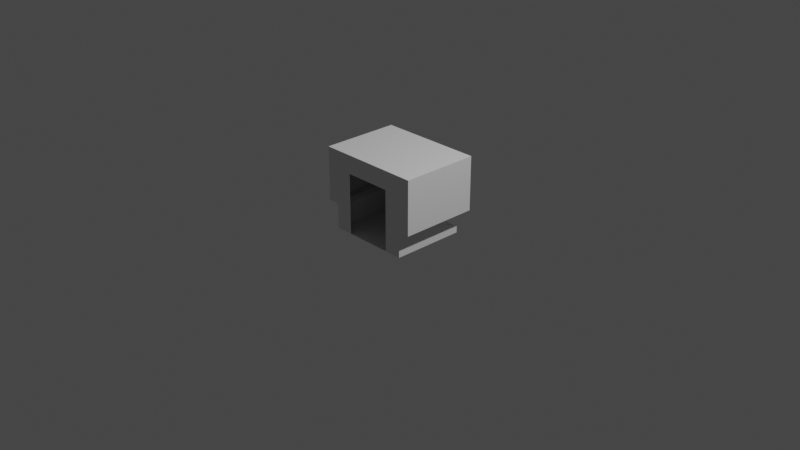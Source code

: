 # Source: cabinhab2.blend  (saved by Blender 3.1.7; exported with 4.5.12 LTS)
import bpy
from mathutils import Matrix  # noqa: F401  (used for matrix-valued properties, if any)

bpy.ops.wm.read_factory_settings(use_empty=True)
scene = bpy.context.scene
scene.name = 'Scene'

# ---- collections
col_collection = bpy.data.collections.new('Collection'); scene.collection.children.link(col_collection)
col_collider_collider_001 = bpy.data.collections.new('collider:collider.001')  # instanced only; not linked into the scene
col_collider_collider_002 = bpy.data.collections.new('collider:collider.002')  # instanced only; not linked into the scene

# ---- world
world_world = bpy.data.worlds.new('World'); scene.world = world_world
world_world.use_nodes = True; world_world.node_tree.nodes.clear()
_N = world_world.node_tree.nodes; _L = world_world.node_tree.links
n0 = _N.new('ShaderNodeOutputWorld'); n0.name = 'World Output'; n0.location = (300, 300)
n1 = _N.new('ShaderNodeBackground'); n1.name = 'Background'; n1.location = (10, 300)
n1.inputs[0].default_value = (0.05088, 0.05088, 0.05088, 1.0)
_L.new(n1.outputs[0], n0.inputs[0])
n0.is_active_output = True
world_world.color = (0.05088, 0.05088, 0.05088)
world_world.use_sun_shadow = False
world_world.sun_shadow_jitter_overblur = 0.0

# ---- cameras
cam_camera = bpy.data.cameras.new('Camera')
cam_camera.clip_end = 100.0
cam_camera.ortho_scale = 7.314

# ---- lights
light_light = bpy.data.lights.new('Light', 'POINT')
light_light.transmission_factor = 0.0
light_light.energy = 1000.0
light_light.shadow_soft_size = 0.1
light_light.shadow_maximum_resolution = 0.006
light_light.use_absolute_resolution = True

# ---- meshes
me_ivahab2_001 = bpy.data.meshes.new('ivahab2.001')
me_ivahab2_001.from_pydata([(-0.572, -0.4242, 0.1553), (-0.4831, -0.4242, 0.1553), (-0.572, -0.4242, 0.7395), (0.572, -0.4242, 0.1553), (0.572, -0.4242, 0.7395), (0.4831, 0.2586, 0.1553), (-0.572, 0.4242, 0.1553), (0.4487, -0.4242, -0.1195), (0.4487, 0.3742, -0.1195), (-0.4488, -0.4242, -0.1195), (0.4487, 0.3742, -0.05076), (0.572, 0.4242, 0.7395), (-0.572, 0.4242, 0.7395), (0.572, 0.4242, 0.1553), (-0.4488, 0.3742, -0.1195), (-0.4488, -0.4242, 0.121), (-0.4831, 0.2586, 0.1553), (0.4831, -0.4242, 0.1553), (-0.4488, 0.2242, 0.01794), (-0.4488, 0.3742, -0.05076), (-0.4488, 0.2242, 0.121), (0.4487, 0.2242, 0.01794), (0.4487, -0.4242, 0.121), (0.4487, 0.2242, 0.121), (0.2589, -0.4242, -0.1195), (-0.2589, -0.4242, -0.1195), (-0.2589, -0.4242, 0.5394), (0.2589, -0.4242, 0.5394)], [], [(5, 16, 20, 23), (18, 19, 10, 21), (18, 21, 23, 20), (14, 9, 25, 24, 7, 8), (5, 23, 22, 17), (16, 1, 15, 20), (6, 13, 11, 12), (4, 2, 12, 11), (18, 20, 15, 9, 14, 19), (3, 4, 11, 13), (13, 6, 0, 1, 16, 5, 17, 3), (6, 12, 2, 0), (24, 27, 4, 3, 17, 22, 7), (14, 8, 10, 19), (8, 7, 22, 23, 21, 10), (15, 1, 0, 2, 26, 25, 9), (26, 2, 4, 27)])
_uv = me_ivahab2_001.uv_layers.new(name='UVMap')
_uv.uv.foreach_set('vector', [0.4066, 0.6093, 0.05504, 0.6093, 0.06753, 0.5968, 0.3941, 0.5968, 0.0695, 0.9946, 0.04524, 0.9946, 0.04524, 0.6777, 0.0695, 0.6777, 0.0695, 0.9946, 0.0695, 0.6777, 0.1059, 0.6777, 0.1059, 0.9946, 0.6532, 0.314, 0.6532, 0.1367, 0.7197, 0.1367, 0.7861, 0.1367, 0.8525, 0.1367, 0.8525, 0.314, 0.05504, 0.5402, 0.06754, 0.5277, 0.06754, 0.2918, 0.05504, 0.2918, 0.05504, 0.5402, 0.05504, 0.2918, 0.06753, 0.2918, 0.06753, 0.5277, 0.4484, 0.5425, 0.6683, 0.5425, 0.6683, 0.6548, 0.4484, 0.6548, 0.4258, 0.339, 0.4258, 0.4742, 0.5763, 0.4742, 0.5763, 0.2714, 0.0695, 0.9946, 0.1059, 0.9946, 0.06753, 0.2918, 0.1323, 0.2365, 0.6532, 0.314, 0.04524, 0.9946, 0.0227, 0.2918, 0.4258, 0.2714, 0.6683, 0.6548, 0.4389, 0.6696, 0.4389, 0.6696, 0.02269, 0.6696, 0.02269, 0.2918, 0.05504, 0.2918, 0.05504, 0.6093, 0.05504, 0.5402, 0.05504, 0.2918, 0.0227, 0.2918, 0.9697, 0.6918, 0.9697, 0.9756, 0.5575, 0.9756, 0.947, 0.6992, 0.2993, 0.2365, 0.305, 0.3564, 0.4171, 0.4762, 0.4171, 0.3132, 0.3923, 0.3132, 0.3827, 0.3036, 0.3827, 0.2365, 0.02099, 0.9946, 0.02099, 0.6777, 0.04524, 0.6777, 0.04524, 0.9946, 0.02099, 0.6777, 0.3827, 0.2365, 0.06754, 0.2918, 0.1059, 0.6777, 0.0695, 0.6777, 0.04524, 0.6777, 0.1323, 0.3036, 0.1227, 0.3132, 0.09792, 0.3132, 0.2043, 0.4762, 0.2101, 0.3564, 0.2158, 0.2365, 0.1323, 0.2365, 0.2101, 0.3564, 0.2043, 0.4762, 0.3107, 0.4762, 0.305, 0.3564])
me_ivahab2_001.use_remesh_fix_poles = True
me_ivahab2_001.use_remesh_preserve_attributes = False
me_ivahab2_001.update()
me_ivahab2_001.normals_split_custom_set([tuple(v) for v in zip(*[iter([-1.087e-07, -0.7071, 0.7071, -1.087e-07, -0.7071, 0.7071, -1.087e-07, -0.7071, 0.7071, -1.087e-07, -0.7071, 0.7071, -2.972e-07, -0.4164, -0.9092, -2.972e-07, -0.4164, -0.9092, -2.972e-07, -0.4164, -0.9092, -2.972e-07, -0.4164, -0.9092, -3.321e-07, -1.0, 1.611e-07, -3.321e-07, -1.0, 1.611e-07, -3.321e-07, -1.0, 1.611e-07, -3.321e-07, -1.0, 1.611e-07, 2.079e-07, 1.267e-07, 1.0, 2.079e-07, 1.267e-07, 1.0, 2.079e-07, 1.267e-07, 1.0, 2.079e-07, 1.267e-07, 1.0, 2.079e-07, 1.267e-07, 1.0, 2.079e-07, 1.267e-07, 1.0, -0.7071, 2.881e-07, 0.7071, -0.7071, 2.881e-07, 0.7071, -0.7071, 2.881e-07, 0.7071, -0.7071, 2.881e-07, 0.7071, 0.7071, -2.039e-07, 0.7071, 0.7071, -2.039e-07, 0.7071, 0.7071, -2.039e-07, 0.7071, 0.7071, -2.039e-07, 0.7071, -3.256e-07, -1.0, 2.23e-07, -3.256e-07, -1.0, 2.23e-07, -3.256e-07, -1.0, 2.23e-07, -3.256e-07, -1.0, 2.23e-07, -1.347e-07, -1.405e-07, -1.0, -1.347e-07, -1.405e-07, -1.0, -1.347e-07, -1.405e-07, -1.0, -1.347e-07, -1.405e-07, -1.0, 1.0, -3.696e-07, -2.171e-07, 1.0, -3.696e-07, -2.171e-07, 1.0, -3.696e-07, -2.171e-07, 1.0, -3.696e-07, -2.171e-07, 1.0, -3.696e-07, -2.171e-07, 1.0, -3.696e-07, -2.171e-07, -1.0, 3.608e-07, -3.584e-14, -1.0, 3.608e-07, -3.584e-14, -1.0, 3.608e-07, -3.584e-14, -1.0, 3.608e-07, -3.584e-14, 1.347e-07, 1.249e-07, 1.0, 1.347e-07, 1.249e-07, 1.0, 1.347e-07, 1.249e-07, 1.0, 1.347e-07, 1.249e-07, 1.0, 1.347e-07, 1.249e-07, 1.0, 1.347e-07, 1.249e-07, 1.0, 1.347e-07, 1.249e-07, 1.0, 1.347e-07, 1.249e-07, 1.0, 1.0, -4.21e-07, -2.041e-07, 1.0, -4.21e-07, -2.041e-07, 1.0, -4.21e-07, -2.041e-07, 1.0, -4.21e-07, -2.041e-07, 3.162e-07, 1.0, -6.45e-08, 3.162e-07, 1.0, -6.45e-08, 3.162e-07, 1.0, -6.45e-08, 3.162e-07, 1.0, -6.45e-08, 3.162e-07, 1.0, -6.45e-08, 3.162e-07, 1.0, -6.45e-08, 3.162e-07, 1.0, -6.45e-08, -3.321e-07, -1.0, 0.0, -3.321e-07, -1.0, 0.0, -3.321e-07, -1.0, 0.0, -3.321e-07, -1.0, 0.0, -1.0, 3.804e-07, 2.171e-07, -1.0, 3.804e-07, 2.171e-07, -1.0, 3.804e-07, 2.171e-07, -1.0, 3.804e-07, 2.171e-07, -1.0, 3.804e-07, 2.171e-07, -1.0, 3.804e-07, 2.171e-07, 5.653e-07, 1.0, -1.094e-07, 5.653e-07, 1.0, -1.094e-07, 5.653e-07, 1.0, -1.094e-07, 5.653e-07, 1.0, -1.094e-07, 5.653e-07, 1.0, -1.094e-07, 5.653e-07, 1.0, -1.094e-07, 5.653e-07, 1.0, -1.094e-07, 3.049e-07, 1.0, 0.0, 3.049e-07, 1.0, 0.0, 3.049e-07, 1.0, 0.0, 3.049e-07, 1.0, 0.0])] * 3)])
me_collider_001 = bpy.data.meshes.new('collider.001')
me_collider_001.from_pydata([(-0.007896, -0.08245, -0.0125), (-0.007896, -0.08245, 0.0125), (-0.007896, 0.01209, 0.0125), (-0.007896, 0.01209, -0.0125), (0.0, 0.01209, -0.0125), (0.0, 0.01209, 0.0125), (0.0, -0.08245, 0.0125), (0.0, -0.08245, -0.0125)], [(0, 1), (1, 2), (2, 3), (3, 4), (4, 5), (5, 6), (6, 7), (7, 0), (6, 1), (5, 2), (7, 4), (3, 0)], [])
me_collider_001.use_remesh_fix_poles = True
me_collider_001.use_remesh_preserve_attributes = False
me_collider_001.update()
me_collider_002 = bpy.data.meshes.new('collider.002')
me_collider_002.from_pydata([(-2.98e-08, -0.08245, -0.0125), (-2.98e-08, -0.08245, 0.0125), (-2.98e-08, 0.01209, 0.0125), (-2.98e-08, 0.01209, -0.0125), (0.007896, 0.01209, -0.0125), (0.007896, 0.01209, 0.0125), (0.007896, -0.08245, 0.0125), (0.007896, -0.08245, -0.0125)], [(0, 1), (1, 2), (2, 3), (3, 4), (4, 5), (5, 6), (6, 7), (7, 0), (6, 1), (5, 2), (7, 4), (3, 0)], [])
me_collider_002.use_remesh_fix_poles = True
me_collider_002.use_remesh_preserve_attributes = False
me_collider_002.update()

# ---- objects
ob_light = bpy.data.objects.new('Light', light_light)
ob_camera = bpy.data.objects.new('Camera', cam_camera)
ob_freeiva = bpy.data.objects.new('FreeIva', None)
ob_shellcollider = bpy.data.objects.new('shellCollider', me_ivahab2_001)
ob_lefthandle = bpy.data.objects.new('leftHandle', None)
ob_righthandle = bpy.data.objects.new('rightHandle', None)
ob_mesh_collider_001 = bpy.data.objects.new('mesh:collider.001', me_collider_001)
ob_mesh_collider_002 = bpy.data.objects.new('mesh:collider.002', me_collider_002)

# ---- transforms, parenting, visibility, modifiers, constraints
ob_light.location = (4.076, 1.005, 5.904)
ob_light.rotation_euler = (0.6503, 0.05522, 1.866)
ob_light.lock_rotations_4d = False
ob_light.empty_display_type = 'ARROWS'
ob_light.color = (0.0, 0.0, 0.0, 0.0)
ob_light.lineart.crease_threshold = 0.0
ob_camera.location = (7.359, -6.926, 4.958)
ob_camera.rotation_euler = (1.109, 0.0, 0.8149)
ob_camera.lock_rotations_4d = False
ob_camera.empty_display_type = 'ARROWS'
ob_camera.color = (0.0, 0.0, 0.0, 0.0)
ob_camera.display_type = 'WIRE'
ob_camera.lineart.crease_threshold = 0.0
ob_freeiva.location = (0.0, 0.0, 0.0)
ob_shellcollider.parent = ob_freeiva
ob_shellcollider.location = (0.0, 0.0, 0.0)
ob_shellcollider.rotation_mode = 'QUATERNION'
ob_shellcollider.rotation_quaternion = (1.0, 0.0, 0.0, 0.0)
ob_lefthandle.parent = ob_freeiva
ob_lefthandle.location = (0.4487, 0.1244, 0.1001)
ob_lefthandle.empty_display_type = 'ARROWS'
ob_lefthandle.empty_display_size = 0.3
ob_lefthandle.instance_type = 'COLLECTION'
ob_righthandle.parent = ob_freeiva
ob_righthandle.location = (-0.4488, 0.1244, 0.1001)
ob_righthandle.empty_display_type = 'ARROWS'
ob_righthandle.empty_display_size = 0.3
ob_righthandle.instance_type = 'COLLECTION'
ob_mesh_collider_001.location = (0.0, 0.0, 0.0)
ob_mesh_collider_002.location = (0.0, 0.0, 0.0)
ob_lefthandle.instance_collection = col_collider_collider_001
ob_righthandle.instance_collection = col_collider_collider_002

# ---- collection membership
col_collection.objects.link(ob_light)
col_collection.objects.link(ob_camera)
col_collection.objects.link(ob_freeiva)
col_collection.objects.link(ob_shellcollider)
col_collection.objects.link(ob_lefthandle)
col_collection.objects.link(ob_righthandle)
col_collider_collider_001.objects.link(ob_mesh_collider_001)
col_collider_collider_002.objects.link(ob_mesh_collider_002)

# ---- scene / render settings (as saved in the file)
scene.camera = ob_camera
scene.frame_start = 1; scene.frame_end = 250; scene.frame_set(1)
scene.render.engine = 'BLENDER_EEVEE_NEXT'
scene.cycles.sampling_pattern = 'TABULATED_SOBOL'
scene.cycles.use_light_tree = False
scene.view_settings.view_transform = 'Filmic'
bpy.context.view_layer.update()

